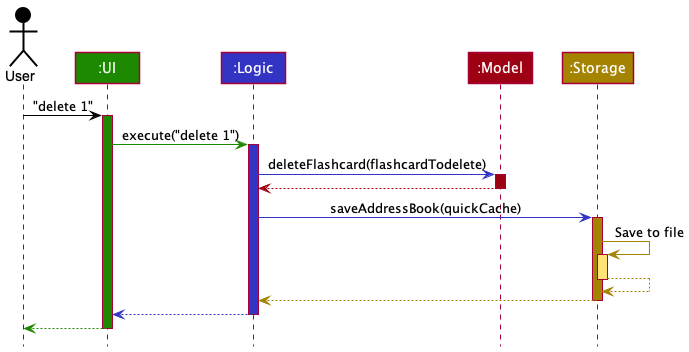

The diagram above was rendered by PlantUML. Its source (embedded in the PNG):
@startuml
!include style.puml

Actor User as user USER_COLOR
Participant ":UI" as ui UI_COLOR
Participant ":Logic" as logic LOGIC_COLOR
Participant ":Model" as model MODEL_COLOR
Participant ":Storage" as storage STORAGE_COLOR

user -[USER_COLOR]> ui : "delete 1"
activate ui UI_COLOR

ui -[UI_COLOR]> logic : execute("delete 1")
activate logic LOGIC_COLOR

logic -[LOGIC_COLOR]> model : deleteFlashcard(flashcardTodelete)
activate model MODEL_COLOR

model -[MODEL_COLOR]-> logic
deactivate model

logic -[LOGIC_COLOR]> storage : saveAddressBook(quickCache)
activate storage STORAGE_COLOR

storage -[STORAGE_COLOR]> storage : Save to file
activate storage STORAGE_COLOR_T1
storage --[STORAGE_COLOR]> storage
deactivate storage

storage --[STORAGE_COLOR]> logic
deactivate storage

logic --[LOGIC_COLOR]> ui
deactivate logic

ui--[UI_COLOR]> user
deactivate ui
@enduml